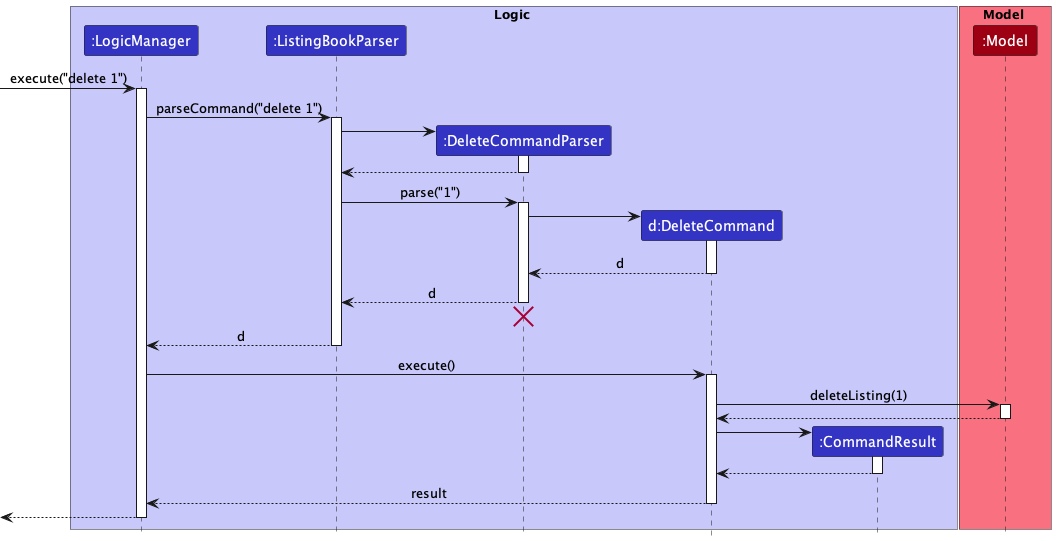

The diagram above was rendered by PlantUML. Its source (embedded in the PNG):
@startuml
!include style.puml

box Logic LOGIC_COLOR_T1
participant ":LogicManager" as LogicManager LOGIC_COLOR
participant ":ListingBookParser" as ListingBookParser LOGIC_COLOR
participant ":DeleteCommandParser" as DeleteCommandParser LOGIC_COLOR
participant "d:DeleteCommand" as DeleteCommand LOGIC_COLOR
participant ":CommandResult" as CommandResult LOGIC_COLOR
end box

box Model MODEL_COLOR_T1
participant ":Model" as Model MODEL_COLOR
end box

[-> LogicManager : execute("delete 1")
activate LogicManager

LogicManager -> ListingBookParser : parseCommand("delete 1")
activate ListingBookParser

create DeleteCommandParser
ListingBookParser -> DeleteCommandParser
activate DeleteCommandParser

DeleteCommandParser --> ListingBookParser
deactivate DeleteCommandParser

ListingBookParser -> DeleteCommandParser : parse("1")
activate DeleteCommandParser

create DeleteCommand
DeleteCommandParser -> DeleteCommand
activate DeleteCommand

DeleteCommand --> DeleteCommandParser : d
deactivate DeleteCommand

DeleteCommandParser --> ListingBookParser : d
deactivate DeleteCommandParser
'Hidden arrow to position the destroy marker below the end of the activation bar.
DeleteCommandParser -[hidden]-> ListingBookParser
destroy DeleteCommandParser

ListingBookParser --> LogicManager : d
deactivate ListingBookParser

LogicManager -> DeleteCommand : execute()
activate DeleteCommand

DeleteCommand -> Model : deleteListing(1)
activate Model

Model --> DeleteCommand
deactivate Model

create CommandResult
DeleteCommand -> CommandResult
activate CommandResult

CommandResult --> DeleteCommand
deactivate CommandResult

DeleteCommand --> LogicManager : result
deactivate DeleteCommand

[<--LogicManager
deactivate LogicManager
@enduml